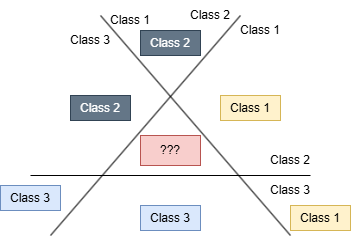

The diagram above was exported from draw.io. Its source (the exported page's mxGraphModel, read from the mxfile embedded in the PNG):
<mxGraphModel dx="893" dy="463" grid="1" gridSize="10" guides="1" tooltips="1" connect="1" arrows="1" fold="1" page="1" pageScale="1" pageWidth="827" pageHeight="1169" math="0" shadow="0">
  <root>
    <mxCell id="0" />
    <mxCell id="1" parent="0" />
    <mxCell id="fvYOiKziCxRIJCdNHWz4-13" value="" style="endArrow=none;html=1;rounded=0;" edge="1" parent="1">
      <mxGeometry width="50" height="50" relative="1" as="geometry">
        <mxPoint x="220" y="820" as="sourcePoint" />
        <mxPoint x="410" y="600" as="targetPoint" />
      </mxGeometry>
    </mxCell>
    <mxCell id="fvYOiKziCxRIJCdNHWz4-14" value="" style="endArrow=none;html=1;rounded=0;" edge="1" parent="1">
      <mxGeometry width="50" height="50" relative="1" as="geometry">
        <mxPoint x="460" y="820" as="sourcePoint" />
        <mxPoint x="270" y="600" as="targetPoint" />
      </mxGeometry>
    </mxCell>
    <mxCell id="fvYOiKziCxRIJCdNHWz4-15" value="" style="endArrow=none;html=1;rounded=0;" edge="1" parent="1">
      <mxGeometry width="50" height="50" relative="1" as="geometry">
        <mxPoint x="200" y="760" as="sourcePoint" />
        <mxPoint x="480" y="760" as="targetPoint" />
      </mxGeometry>
    </mxCell>
    <mxCell id="fvYOiKziCxRIJCdNHWz4-16" value="Class 1" style="text;html=1;align=center;verticalAlign=middle;whiteSpace=wrap;rounded=0;" vertex="1" parent="1">
      <mxGeometry x="400" y="600" width="60" height="30" as="geometry" />
    </mxCell>
    <mxCell id="fvYOiKziCxRIJCdNHWz4-17" value="Class 2" style="text;html=1;align=center;verticalAlign=middle;whiteSpace=wrap;rounded=0;" vertex="1" parent="1">
      <mxGeometry x="350" y="585" width="60" height="30" as="geometry" />
    </mxCell>
    <mxCell id="fvYOiKziCxRIJCdNHWz4-19" value="Class 1" style="text;html=1;align=center;verticalAlign=middle;whiteSpace=wrap;rounded=0;" vertex="1" parent="1">
      <mxGeometry x="270" y="590" width="60" height="30" as="geometry" />
    </mxCell>
    <mxCell id="fvYOiKziCxRIJCdNHWz4-20" value="Class 3" style="text;html=1;align=center;verticalAlign=middle;whiteSpace=wrap;rounded=0;" vertex="1" parent="1">
      <mxGeometry x="230" y="610" width="60" height="30" as="geometry" />
    </mxCell>
    <mxCell id="fvYOiKziCxRIJCdNHWz4-21" value="Class 2" style="text;html=1;align=center;verticalAlign=middle;whiteSpace=wrap;rounded=0;" vertex="1" parent="1">
      <mxGeometry x="430" y="730" width="60" height="30" as="geometry" />
    </mxCell>
    <mxCell id="fvYOiKziCxRIJCdNHWz4-22" value="Class 3" style="text;html=1;align=center;verticalAlign=middle;whiteSpace=wrap;rounded=0;" vertex="1" parent="1">
      <mxGeometry x="430" y="760" width="60" height="30" as="geometry" />
    </mxCell>
    <mxCell id="fvYOiKziCxRIJCdNHWz4-23" value="Class 2" style="text;html=1;align=center;verticalAlign=middle;whiteSpace=wrap;rounded=0;fillColor=#647687;strokeColor=#314354;fontColor=#ffffff;" vertex="1" parent="1">
      <mxGeometry x="310" y="615" width="60" height="25" as="geometry" />
    </mxCell>
    <mxCell id="fvYOiKziCxRIJCdNHWz4-25" value="Class 2" style="text;html=1;align=center;verticalAlign=middle;whiteSpace=wrap;rounded=0;fillColor=#647687;strokeColor=#314354;fontColor=#ffffff;" vertex="1" parent="1">
      <mxGeometry x="240" y="680" width="60" height="25" as="geometry" />
    </mxCell>
    <mxCell id="fvYOiKziCxRIJCdNHWz4-26" value="Class 1" style="text;html=1;align=center;verticalAlign=middle;whiteSpace=wrap;rounded=0;fillColor=#fff2cc;strokeColor=#d6b656;" vertex="1" parent="1">
      <mxGeometry x="390" y="680" width="60" height="25" as="geometry" />
    </mxCell>
    <mxCell id="fvYOiKziCxRIJCdNHWz4-28" value="Class 1" style="text;html=1;align=center;verticalAlign=middle;whiteSpace=wrap;rounded=0;fillColor=#fff2cc;strokeColor=#d6b656;" vertex="1" parent="1">
      <mxGeometry x="460" y="790" width="60" height="25" as="geometry" />
    </mxCell>
    <mxCell id="fvYOiKziCxRIJCdNHWz4-29" value="Class 3" style="text;html=1;align=center;verticalAlign=middle;whiteSpace=wrap;rounded=0;fillColor=#dae8fc;strokeColor=#6c8ebf;" vertex="1" parent="1">
      <mxGeometry x="310" y="790" width="60" height="25" as="geometry" />
    </mxCell>
    <mxCell id="fvYOiKziCxRIJCdNHWz4-30" value="Class 3" style="text;html=1;align=center;verticalAlign=middle;whiteSpace=wrap;rounded=0;fillColor=#dae8fc;strokeColor=#6c8ebf;" vertex="1" parent="1">
      <mxGeometry x="170" y="770" width="60" height="25" as="geometry" />
    </mxCell>
    <mxCell id="fvYOiKziCxRIJCdNHWz4-31" value="???" style="text;html=1;align=center;verticalAlign=middle;whiteSpace=wrap;rounded=0;fillColor=#f8cecc;strokeColor=#b85450;" vertex="1" parent="1">
      <mxGeometry x="310" y="720" width="60" height="30" as="geometry" />
    </mxCell>
  </root>
</mxGraphModel>